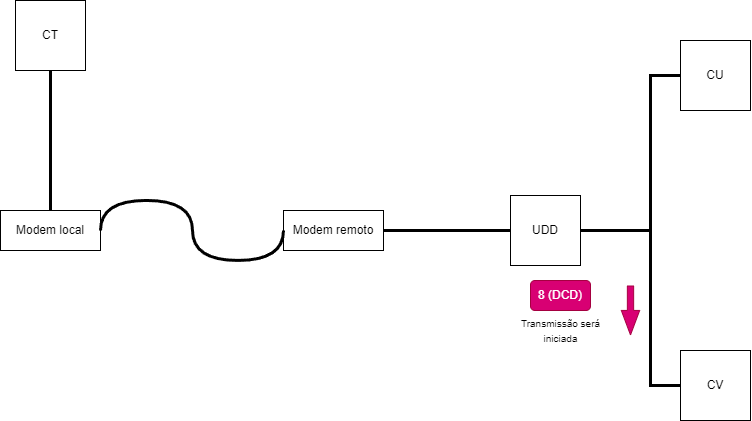

The diagram above was exported from draw.io. Its source (the exported page's mxGraphModel, read from the mxfile embedded in the PNG):
<mxGraphModel dx="834" dy="787" grid="1" gridSize="10" guides="1" tooltips="1" connect="1" arrows="1" fold="1" page="1" pageScale="1" pageWidth="827" pageHeight="1169" math="0" shadow="0">
  <root>
    <mxCell id="0" />
    <mxCell id="1" parent="0" />
    <mxCell id="N0B7f1GQi4oO9jO1ZdyZ-253" value="CT" style="whiteSpace=wrap;html=1;aspect=fixed;" vertex="1" parent="1">
      <mxGeometry x="35" y="250" width="70" height="70" as="geometry" />
    </mxCell>
    <mxCell id="N0B7f1GQi4oO9jO1ZdyZ-254" value="UDD" style="whiteSpace=wrap;html=1;aspect=fixed;" vertex="1" parent="1">
      <mxGeometry x="530" y="445" width="70" height="70" as="geometry" />
    </mxCell>
    <mxCell id="N0B7f1GQi4oO9jO1ZdyZ-255" value="CU" style="whiteSpace=wrap;html=1;aspect=fixed;" vertex="1" parent="1">
      <mxGeometry x="700" y="290" width="70" height="70" as="geometry" />
    </mxCell>
    <mxCell id="N0B7f1GQi4oO9jO1ZdyZ-256" value="CV" style="whiteSpace=wrap;html=1;aspect=fixed;" vertex="1" parent="1">
      <mxGeometry x="700" y="600" width="70" height="70" as="geometry" />
    </mxCell>
    <mxCell id="N0B7f1GQi4oO9jO1ZdyZ-257" value="" style="endArrow=none;html=1;rounded=0;exitX=0.5;exitY=1;exitDx=0;exitDy=0;entryX=0.5;entryY=0;entryDx=0;entryDy=0;strokeWidth=3;" edge="1" parent="1" source="N0B7f1GQi4oO9jO1ZdyZ-253" target="N0B7f1GQi4oO9jO1ZdyZ-261">
      <mxGeometry width="50" height="50" relative="1" as="geometry">
        <mxPoint x="370" y="530" as="sourcePoint" />
        <mxPoint x="160" y="475" as="targetPoint" />
      </mxGeometry>
    </mxCell>
    <mxCell id="N0B7f1GQi4oO9jO1ZdyZ-258" value="" style="endArrow=none;html=1;rounded=0;exitX=0;exitY=0.5;exitDx=0;exitDy=0;entryX=1;entryY=0.5;entryDx=0;entryDy=0;strokeWidth=3;" edge="1" parent="1" source="N0B7f1GQi4oO9jO1ZdyZ-254" target="N0B7f1GQi4oO9jO1ZdyZ-262">
      <mxGeometry width="50" height="50" relative="1" as="geometry">
        <mxPoint x="374" y="490" as="sourcePoint" />
        <mxPoint x="400" y="475" as="targetPoint" />
      </mxGeometry>
    </mxCell>
    <mxCell id="N0B7f1GQi4oO9jO1ZdyZ-259" value="" style="endArrow=none;html=1;rounded=0;exitX=0;exitY=0.5;exitDx=0;exitDy=0;entryX=1;entryY=0.5;entryDx=0;entryDy=0;strokeWidth=3;" edge="1" parent="1" source="N0B7f1GQi4oO9jO1ZdyZ-255" target="N0B7f1GQi4oO9jO1ZdyZ-254">
      <mxGeometry width="50" height="50" relative="1" as="geometry">
        <mxPoint x="540" y="490" as="sourcePoint" />
        <mxPoint x="454" y="490" as="targetPoint" />
        <Array as="points">
          <mxPoint x="670" y="325" />
          <mxPoint x="670" y="480" />
        </Array>
      </mxGeometry>
    </mxCell>
    <mxCell id="N0B7f1GQi4oO9jO1ZdyZ-260" value="" style="endArrow=none;html=1;rounded=0;exitX=0;exitY=0.5;exitDx=0;exitDy=0;entryX=1;entryY=0.5;entryDx=0;entryDy=0;strokeWidth=3;" edge="1" parent="1" source="N0B7f1GQi4oO9jO1ZdyZ-256" target="N0B7f1GQi4oO9jO1ZdyZ-254">
      <mxGeometry width="50" height="50" relative="1" as="geometry">
        <mxPoint x="550" y="500" as="sourcePoint" />
        <mxPoint x="464" y="500" as="targetPoint" />
        <Array as="points">
          <mxPoint x="670" y="635" />
          <mxPoint x="670" y="480" />
        </Array>
      </mxGeometry>
    </mxCell>
    <mxCell id="N0B7f1GQi4oO9jO1ZdyZ-261" value="Modem local&lt;br&gt;" style="rounded=0;whiteSpace=wrap;html=1;" vertex="1" parent="1">
      <mxGeometry x="20" y="460" width="100" height="40" as="geometry" />
    </mxCell>
    <mxCell id="N0B7f1GQi4oO9jO1ZdyZ-262" value="Modem remoto&lt;br&gt;" style="rounded=0;whiteSpace=wrap;html=1;" vertex="1" parent="1">
      <mxGeometry x="303" y="460" width="100" height="40" as="geometry" />
    </mxCell>
    <mxCell id="N0B7f1GQi4oO9jO1ZdyZ-263" value="" style="shape=flexArrow;endArrow=classic;html=1;rounded=0;width=6.290322580645161;endSize=7.8596774193548375;endWidth=11.082206035379812;fillColor=#d80073;strokeColor=#A50040;" edge="1" parent="1">
      <mxGeometry width="50" height="50" relative="1" as="geometry">
        <mxPoint x="650" y="535" as="sourcePoint" />
        <mxPoint x="650" y="585" as="targetPoint" />
      </mxGeometry>
    </mxCell>
    <mxCell id="N0B7f1GQi4oO9jO1ZdyZ-264" value="8 (DCD)" style="rounded=1;whiteSpace=wrap;html=1;fillColor=#d80073;fontColor=#ffffff;strokeColor=#A50040;" vertex="1" parent="1">
      <mxGeometry x="550" y="530" width="60" height="30" as="geometry" />
    </mxCell>
    <mxCell id="N0B7f1GQi4oO9jO1ZdyZ-265" value="&lt;font style=&quot;font-size: 10px;&quot;&gt;Transmissão será &lt;br&gt;iniciada&lt;br&gt;&lt;/font&gt;" style="text;html=1;align=center;verticalAlign=middle;resizable=0;points=[];autosize=1;strokeColor=none;fillColor=none;" vertex="1" parent="1">
      <mxGeometry x="530" y="560" width="100" height="40" as="geometry" />
    </mxCell>
    <mxCell id="N0B7f1GQi4oO9jO1ZdyZ-266" value="" style="endArrow=none;html=1;rounded=0;exitX=0;exitY=0.5;exitDx=0;exitDy=0;entryX=1;entryY=0.5;entryDx=0;entryDy=0;strokeWidth=3;edgeStyle=orthogonalEdgeStyle;curved=1;" edge="1" parent="1" source="N0B7f1GQi4oO9jO1ZdyZ-262" target="N0B7f1GQi4oO9jO1ZdyZ-261">
      <mxGeometry width="50" height="50" relative="1" as="geometry">
        <mxPoint x="80" y="330" as="sourcePoint" />
        <mxPoint x="80" y="470" as="targetPoint" />
        <Array as="points">
          <mxPoint x="303" y="510" />
          <mxPoint x="212" y="510" />
          <mxPoint x="212" y="450" />
          <mxPoint x="120" y="450" />
        </Array>
      </mxGeometry>
    </mxCell>
  </root>
</mxGraphModel>